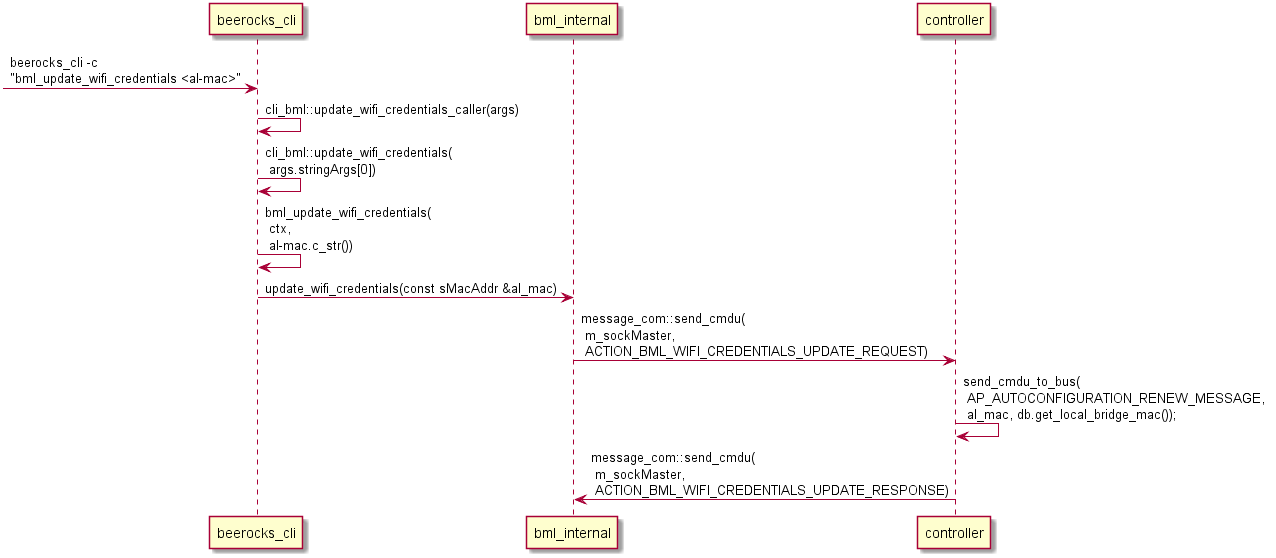

The diagram above was rendered by PlantUML. Its source (embedded in the PNG):
@startuml
 -> beerocks_cli: beerocks_cli -c \n"bml_update_wifi_credentials <al-mac>"
beerocks_cli -> beerocks_cli: cli_bml::update_wifi_credentials_caller(args)
beerocks_cli -> beerocks_cli: cli_bml::update_wifi_credentials(\n args.stringArgs[0])
beerocks_cli -> beerocks_cli: bml_update_wifi_credentials(\n ctx,\n al-mac.c_str())
beerocks_cli -> bml_internal: update_wifi_credentials(const sMacAddr &al_mac)
bml_internal -> controller: message_com::send_cmdu(\n m_sockMaster,\n ACTION_BML_WIFI_CREDENTIALS_UPDATE_REQUEST)
controller -> controller: send_cmdu_to_bus(\n AP_AUTOCONFIGURATION_RENEW_MESSAGE,\n al_mac, db.get_local_bridge_mac());
controller -> bml_internal: message_com::send_cmdu(\n m_sockMaster,\n ACTION_BML_WIFI_CREDENTIALS_UPDATE_RESPONSE)
@enduml